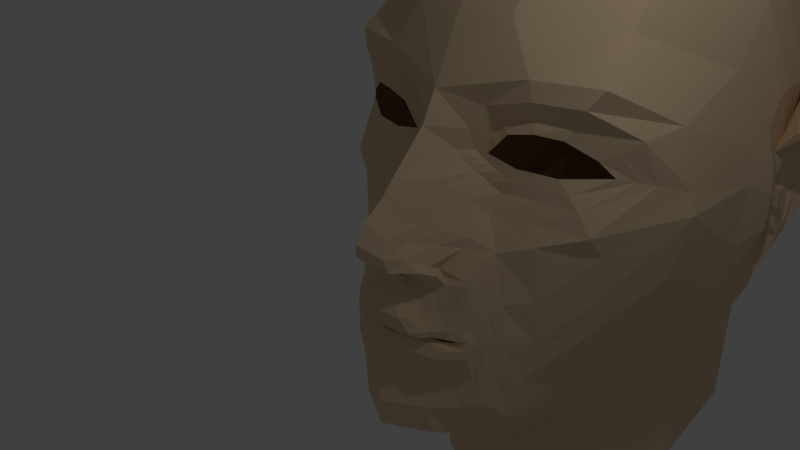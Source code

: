 # Source: female.blend  (saved by Blender 2.78.0; exported with 4.5.12 LTS)
import bpy
from mathutils import Matrix  # noqa: F401  (used for matrix-valued properties, if any)

bpy.ops.wm.read_factory_settings(use_empty=True)
scene = bpy.context.scene
scene.name = 'Scene'

# ---- collections
col_collection_1 = bpy.data.collections.new('Collection 1'); scene.collection.children.link(col_collection_1)

# ---- materials (node trees are filled in below, after node groups)
mat_material_001 = bpy.data.materials.new('Material.001')
mat_material_001.alpha_threshold = 0.0
mat_material_001.use_transparent_shadow = False
mat_material_001.diffuse_color = (0.807, 0.6105, 0.3916, 1.0)
mat_material_001.specular_color = (0.0, 0.0, 0.0)
mat_material_001.roughness = 0.5
mat_material_001.specular_intensity = 0.0

# ---- material node trees

# ---- world
world_world = bpy.data.worlds.new('World'); scene.world = world_world
world_world.color = (0.05088, 0.05088, 0.05088)
world_world.use_sun_shadow = False
world_world.sun_shadow_jitter_overblur = 0.0
world_world.cycles.sampling_method = 'MANUAL'

# ---- cameras
cam_camera = bpy.data.cameras.new('Camera')
cam_camera.clip_end = 100.0
cam_camera.lens = 35.0
cam_camera.sensor_width = 32.0
cam_camera.sensor_height = 18.0
cam_camera.ortho_scale = 7.314
cam_camera.dof.focus_distance = 0.0
cam_camera.dof.aperture_fstop = 128.0

# ---- lights
light_lamp = bpy.data.lights.new('Lamp', 'POINT')
light_lamp.transmission_factor = 0.0
light_lamp.cutoff_distance = 30.0
light_lamp.energy = 100.0
light_lamp.shadow_buffer_clip_start = 1.001
light_lamp.shadow_soft_size = 0.1
light_lamp.shadow_maximum_resolution = 0.006
light_lamp.use_absolute_resolution = True

# ---- meshes
me_plane = bpy.data.meshes.new('Plane')
me_plane.from_pydata([(2.187, 2.085, 1.113), (0.6425, 1.49, 1.167), (2.008, 1.947, 1.325), (0.9276, 1.512, 1.491), (1.29, 1.564, 1.576), (1.65, 1.707, 1.55), (1.087, 1.532, 1.068), (1.622, 1.698, 1.049), (2.559, 2.454, 1.034), (0.2779, 1.266, 1.182), (2.431, 2.221, 1.629), (0.595, 1.456, 1.801), (1.269, 1.526, 1.986), (1.924, 1.702, 2.001), (0.9164, 1.468, 0.7034), (1.952, 1.709, 0.6892), (1.001, 1.495, 0.8862), (1.786, 1.701, 0.8708), (1.787, 1.784, 1.737), (1.281, 1.629, 1.74), (0.762, 1.607, 1.606), (0.4386, 1.482, 1.155), (2.373, 2.27, 1.073), (2.219, 2.082, 1.438), (2.816, 2.819, 0.9041), (0.0, 0.4457, 0.969), (2.636, 2.743, 1.744), (0.0, 1.15, 1.967), (1.178, 1.55, 2.247), (2.102, 1.814, 2.267), (0.8657, 1.316, 0.4498), (2.146, 1.712, 0.4019), (2.225, 1.914, 0.1047), (2.894, 2.819, 0.6122), (0.8389, 1.027, 0.1708), (0.0, 0.2218, 0.6982), (1.354, 1.614, 1.061), (1.432, 1.583, 0.7103), (1.392, 1.595, 0.8858), (1.422, 1.314, -2.544), (1.142, 1.168, 0.02055), (1.574, 1.394, 0.1797), (0.8533, 1.507, 1.121), (0.5546, 1.355, 0.929), (0.7044, 1.481, 1.028), (0.3666, 0.9327, 0.7726), (0.3509, 0.603, 0.3536), (1.414, 1.472, 0.4413), (2.086, 2.056, -1.179), (2.414, 2.837, -1.127), (1.385, 1.128, -1.262), (1.629, 1.464, -1.258), (1.327, 0.9271, -2.159), (1.005, 1.01, -2.74), (0.988, 0.7348, -2.293), (0.6705, 0.5264, -2.802), (0.6268, 0.4598, -2.36), (0.0, 0.1746, -2.824), (0.0, 0.1252, -2.395), (2.948, 3.839, 1.284), (2.68, 3.784, 2.23), (0.0, 1.552, 2.891), (0.7789, 1.677, 2.913), (1.984, 2.448, 2.806), (3.035, 3.871, 0.7617), (2.806, 3.921, -0.9016), (1.216, 1.648, -3.135), (1.633, 2.137, -2.487), (1.877, 2.835, -2.289), (2.251, 3.875, -2.079), (0.8144, 1.339, -3.212), (0.4765, 0.9829, -3.182), (0.0, 0.6761, -3.159), (1.405, 2.293, -3.042), (1.6, 2.914, -2.926), (1.913, 3.778, -2.88), (0.7499, 2.717, -3.43), (0.3374, 2.666, -3.509), (0.1686, 2.55, -3.495), (1.147, 2.889, -3.362), (1.415, 3.207, -3.236), (1.686, 3.779, -3.169), (0.0, 2.611, -3.523), (0.7848, 1.5, 1.328), (0.4148, 1.373, 1.468), (0.6005, 1.545, 1.38), (0.0, 0.9384, 1.511), (0.7635, 0.9402, 0.02885), (0.0, -0.08735, 0.4705), (1.034, 1.001, -0.1133), (0.3288, 0.4046, 0.1536), (1.268, 1.038, -1.26), (1.222, 0.8823, -2.036), (0.9127, 0.7367, -2.157), (0.5794, 0.4968, -2.221), (0.0, 0.1909, -2.259), (0.5851, 0.6978, -0.2408), (0.0, -0.2227, 0.2077), (0.9573, 0.8201, -0.3445), (0.4088, 0.2609, -0.03161), (1.172, 0.9226, -1.268), (1.117, 0.8781, -1.837), (0.8527, 0.7561, -1.945), (0.5648, 0.5552, -2.005), (0.0, 0.2986, -2.05), (0.6479, 0.7396, -0.3434), (0.9425, 0.7906, -0.3976), (0.7115, 0.6923, -0.4438), (0.8251, 0.7109, -0.6086), (0.4016, 1.317, 1.026), (0.7534, 1.498, 1.143), (0.427, 0.5656, -0.5423), (0.4499, 0.4764, -0.7364), (0.0, 0.2672, -0.6027), (0.0, 0.1664, -0.7973), (0.0, 0.2663, -0.3527), (0.0, -0.1325, -0.05248), (0.5862, 0.3305, -0.1855), (0.0, 0.06884, -0.2183), (0.3841, 0.3188, -0.2599), (0.2669, 0.5133, -0.3493), (0.2001, 0.6649, 0.8579), (0.5783, 1.48, 1.088), (0.2065, 0.3275, 0.422), (0.2344, 0.1185, 0.2196), (0.2637, -0.002379, 0.007965), (0.1519, 0.2999, -0.3317), (0.2489, 0.2258, -0.7799), (0.2316, 0.3168, -0.5823), (0.3051, 0.03973, -0.1815), (0.2683, 0.2415, -0.2768), (0.3494, 0.3612, -0.7582), (0.1513, 0.436, -0.3675), (0.3293, 0.4228, -0.5623), (0.6275, 0.5877, -0.6761), (0.5617, 0.6256, -0.4957), (0.3833, 0.4544, -0.2967), (0.3524, 0.3399, -0.2624), (0.2614, 0.4911, -0.3319), (0.172, 0.3253, -0.3182), (0.2625, 0.2799, -0.2758), (0.1715, 0.431, -0.346), (0.3518, 0.4453, -0.2909), (0.3208, 0.3557, -0.2773), (0.2457, 0.4806, -0.3342), (0.1719, 0.3437, -0.3232), (0.2466, 0.3061, -0.2885), (0.1715, 0.431, -0.346), (0.3204, 0.4428, -0.3006), (0.269, 0.4316, 0.08258), (0.1931, 0.5525, 0.02211), (0.1195, 0.4172, 0.03819), (0.1947, 0.382, 0.07372), (0.1188, 0.5028, 0.01272), (0.2681, 0.5167, 0.05665), (0.8525, 1.488, 0.9571), (0.5949, 0.8151, 0.2622), (0.9702, 1.519, 1.095), (0.7355, 1.412, 0.8162), (0.6161, 1.125, 0.6112), (0.5461, 0.6724, 0.09124), (0.5873, 0.5112, -0.1443), (0.6795, 0.5454, -0.2689), (0.5478, 0.5056, -0.3518), (0.0, 0.3364, -0.4777), (0.347, 0.5394, -0.4458), (0.1918, 0.3747, -0.457), (0.2403, 0.4718, -0.4649), (0.4725, 0.54, -0.3962), (1.124, 0.861, -1.26), (1.09, 0.8242, -1.688), (0.8609, 0.6675, -1.761), (0.6267, 0.4794, -1.809), (0.0, 0.2841, -1.846), (0.9246, 0.7518, -0.7326), (0.8296, 0.6874, -0.764), (0.5262, 0.4509, -0.8673), (0.0, 0.1136, -0.8718), (0.3591, 0.1711, -0.8856), (0.4449, 0.2567, -0.885), (0.6699, 0.5877, -0.8186), (1.032, 0.7418, -1.221), (1.023, 0.6972, -1.346), (0.8892, 0.5913, -1.352), (0.716, 0.4942, -1.296), (0.0, 0.3011, -1.281), (0.9376, 0.6768, -1.203), (0.8733, 0.6332, -1.185), (0.668, 0.4731, -1.16), (0.0, 0.2143, -1.163), (0.5576, 0.3292, -1.162), (0.6052, 0.3707, -1.16), (0.7652, 0.5657, -1.172), (0.698, 1.494, 1.155), (0.3398, 1.292, 1.104), (0.1, 0.5553, 0.9134), (0.07596, 0.2831, -0.3422), (0.1158, 0.292, -0.5925), (0.5085, 1.481, 1.121), (0.1033, 0.2747, 0.5601), (0.1172, 0.01558, 0.345), (0.1319, -0.1125, 0.1078), (0.1244, 0.1961, -0.7886), (0.1526, -0.04637, -0.117), (0.1342, 0.1552, -0.2475), (0.09589, 0.3555, -0.4673), (0.1772, 0.1423, -0.8787), (0.2859, 0.2355, -1.162), (0.8802, 0.5568, -1.481), (0.6431, 0.4175, -1.088), (0.9343, 0.6955, -1.077), (0.8624, 0.6297, -1.071), (0.5644, 0.3066, -1.088), (0.0, 0.1401, -1.09), (0.6992, 0.4143, -1.458), (0.7414, 0.5377, -1.075), (0.0, 0.2158, -1.422), (1.081, 0.7296, -1.443), (1.084, 0.7563, -1.252), (0.51, 0.237, -1.096), (0.2586, 0.1704, -1.093), (0.9049, 0.7476, -1.246), (0.8772, 0.7186, -1.282), (0.7582, 0.6197, -1.274), (0.6268, 0.5598, -1.261), (0.0, 0.4491, -1.26), (0.7967, 0.6867, -1.268), (0.7467, 0.6528, -1.262), (0.5871, 0.5284, -1.255), (0.0, 0.3272, -1.256), (0.5013, 0.4165, -1.255), (0.5383, 0.4487, -1.255), (0.6627, 0.6003, -1.258), (0.2901, 0.3436, -1.255), (0.916, 0.8217, -1.242), (0.8886, 0.7982, -1.331), (0.7696, 0.6992, -1.323), (0.6383, 0.6393, -1.31), (0.0, 0.5287, -1.309), (0.8077, 0.7608, -1.264), (0.7578, 0.7269, -1.258), (0.5981, 0.6025, -1.25), (0.0, 0.4013, -1.251), (0.5124, 0.4906, -1.251), (0.5493, 0.5229, -1.25), (0.6737, 0.6744, -1.254), (0.3012, 0.4177, -1.251), (0.3357, 0.3505, -2.813), (0.3134, 0.2925, -2.377), (0.2394, 0.8295, -3.17), (0.07975, 2.581, -3.509), (0.2897, 0.3439, -2.24), (0.2824, 0.4269, -2.027), (0.3133, 0.3818, -1.827), (0.3583, 0.3977, -1.289), (0.3496, 0.3234, -1.45), (0.3137, 0.5044, -1.261), (0.3191, 0.584, -1.31), (2.685, 4.088, 2.744), (0.0, 1.964, 3.682), (0.7796, 2.093, 3.695), (1.984, 2.817, 3.472), (2.685, 4.274, 2.997), (0.0, 2.39, 4.355), (0.7796, 2.519, 4.341), (1.984, 3.187, 3.989), (2.685, 4.695, 3.142), (0.0, 3.127, 4.855), (0.7796, 3.251, 4.815), (1.984, 3.816, 4.359), (2.685, 5.78, 3.171), (0.0, 4.738, 5.247), (0.7796, 4.845, 5.175), (1.984, 5.184, 4.618), (2.685, 6.415, 2.868), (0.0, 6.693, 5.173), (0.7796, 6.743, 5.054), (1.984, 6.737, 4.433), (2.685, 6.73, 2.533), (0.0, 8.337, 4.209), (0.7796, 8.305, 4.083), (1.984, 7.957, 3.583), (2.685, 6.785, 1.85), (0.0, 8.888, 2.835), (0.7796, 8.813, 2.729), (1.984, 8.326, 2.437), (2.685, 6.815, 0.7982), (0.0, 9.071, 1.349), (0.7796, 8.977, 1.26), (1.984, 8.437, 1.179), (2.685, 6.524, 0.3073), (0.0, 8.841, 0.1492), (0.7796, 8.724, 0.0932), (1.984, 8.179, 0.2182), (2.685, 5.829, -0.7377), (0.0, 8.15, -0.6531), (0.7796, 8.04, -0.721), (1.984, 7.587, -0.5213), (2.671, 5.366, -1.494), (0.0, 7.665, -1.162), (0.7796, 7.563, -1.242), (1.984, 7.18, -1.002), (2.481, 4.935, -2.102), (0.0, 7.242, -1.746), (0.7796, 7.141, -1.827), (1.984, 6.811, -1.52), (2.019, 4.888, -2.99), (0.0, 6.99, -2.797), (0.7796, 6.888, -2.878), (1.984, 6.589, -2.444), (1.648, 1.434, -0.6206), (2.179, 1.994, -0.6091), (1.291, 1.146, -0.6888), (2.682, 2.834, -0.3599), (2.979, 3.906, -0.1742), (1.178, 1.022, -0.748), (1.085, 0.8768, -0.8553), (1.083, 0.8433, -1.041), (1.019, 0.7337, -1.212), (1.05, 0.7527, -1.177), (0.8795, 0.7367, -1.256), (0.8905, 0.8108, -1.251), (1.52, 1.389, -1.9), (1.346, 1.027, -1.709), (1.774, 2.092, -1.813), (2.156, 2.837, -1.704), (2.49, 3.898, -1.471), (1.235, 0.96, -1.646), (1.137, 0.9002, -1.551), (1.103, 0.8425, -1.473), (1.028, 0.7195, -1.283), (1.084, 0.743, -1.348), (0.891, 0.7331, -1.264), (0.9023, 0.8099, -1.286), (3.136, 4.276, 0.9483), (2.985, 4.295, 1.426), (3.194, 4.285, 0.556), (3.043, 4.353, -0.3769), (2.652, 4.354, -1.248), (2.208, 4.338, -1.917), (1.741, 4.19, -3.146), (2.981, 4.472, 1.805), (2.998, 4.65, 1.896), (3.016, 4.993, 1.936), (2.948, 5.37, 2.032), (2.934, 5.747, 1.944), (2.934, 5.949, 1.729), (2.934, 5.984, 1.292), (2.934, 6.004, 0.6176), (2.774, 5.62, -0.02517), (2.775, 5.121, -0.6242), (2.603, 4.728, -1.29), (2.373, 4.594, -1.91), (1.892, 4.58, -3.048), (3.161, 4.343, 0.02412), (2.843, 4.352, -0.7269), (3.278, 4.478, 1.394), (3.101, 4.516, 0.7702), (3.021, 4.528, 1.046), (3.126, 4.49, 0.5783), (3.091, 4.539, 0.09318), (3.014, 4.611, 1.182), (3.02, 4.686, 1.259), (3.019, 4.815, 1.31), (2.965, 4.947, 1.31), (2.933, 5.041, 1.252), (2.922, 5.101, 1.143), (2.925, 5.125, 0.9372), (2.922, 5.129, 0.5781), (2.877, 5.106, 0.2475), (2.884, 4.926, -0.1677), (3.11, 4.521, 0.2922), (2.986, 4.664, -0.182), (3.223, 4.571, 1.666), (3.179, 4.64, 1.861), (3.158, 4.813, 1.989), (3.078, 5.042, 1.99), (3.045, 5.289, 1.862), (3.041, 5.49, 1.615), (3.049, 5.591, 1.22), (3.125, 5.507, 0.6183), (3.041, 5.451, 0.03699), (2.859, 5.056, -0.7334), (2.959, 4.61, -0.8387), (3.38, 4.546, 1.344), (3.313, 4.612, 1.608), (3.274, 4.674, 1.779), (3.242, 4.828, 1.891), (3.17, 5.059, 1.892), (3.137, 5.297, 1.779), (3.144, 5.477, 1.554), (3.161, 5.583, 1.184), (3.246, 5.491, 0.6443), (3.192, 5.436, 0.1279), (2.995, 5.053, -0.6389), (3.066, 4.644, -0.7258), (3.229, 4.592, 1.313), (3.161, 4.647, 1.521), (3.122, 4.695, 1.66), (3.099, 4.834, 1.755), (3.029, 5.046, 1.756), (2.985, 5.233, 1.667), (3.012, 5.376, 1.482), (3.045, 5.476, 1.178), (3.117, 5.409, 0.743), (3.08, 5.328, 0.3695), (3.11, 5.071, -0.1999), (3.191, 4.721, -0.223), (3.316, 4.845, 1.299), (3.288, 4.894, 1.385), (3.262, 4.939, 1.441), (3.241, 5.025, 1.469), (3.193, 5.119, 1.466), (3.176, 5.193, 1.432), (3.196, 5.229, 1.36), (3.231, 5.263, 1.241), (3.208, 4.963, 1.327), (3.189, 4.992, 1.365), (3.18, 5.018, 1.385), (3.169, 5.059, 1.397), (3.144, 5.102, 1.398), (3.138, 5.123, 1.383), (3.144, 5.137, 1.356), (3.161, 5.147, 1.301), (2.976, 5.383, 1.15), (3.046, 5.299, 0.7249), (3.008, 5.237, 0.3512), (3.086, 4.993, -0.05554), (3.164, 4.664, -0.1087), (3.046, 5.299, 0.7249), (3.008, 5.237, 0.3512), (3.086, 4.993, -0.05554), (3.164, 4.664, -0.1087), (2.976, 5.383, 1.15), (3.0, 4.927, 0.4148), (2.993, 4.936, 0.4246), (2.992, 4.92, 0.3708), (3.021, 4.897, 0.2882), (3.059, 4.845, 0.3007), (2.979, 4.863, 0.4922), (3.185, 4.562, 0.5399), (3.167, 4.593, 0.2535), (3.196, 4.638, 0.5475), (3.178, 4.669, 0.2611), (3.063, 4.817, 0.4444), (2.998, 4.916, 0.3741), (3.017, 4.893, 0.3143), (3.046, 4.857, 0.3226), (2.989, 4.876, 0.4636), (3.052, 4.836, 0.4305), (0.7499, 2.717, -5.514), (0.3374, 2.666, -5.593), (0.1686, 2.55, -5.578), (1.147, 2.889, -5.445), (1.415, 3.207, -5.32), (1.686, 3.779, -5.252), (0.0, 2.611, -5.606), (0.07975, 2.581, -5.593), (2.019, 4.888, -5.073), (0.0, 6.99, -4.881), (0.7796, 6.888, -4.961), (1.984, 6.589, -4.527), (1.741, 4.19, -5.23), (1.892, 4.58, -5.132)], [], [(38, 16, 14, 37), (19, 18, 13, 12), (85, 20, 11, 84), (23, 22, 8, 10), (22, 17, 15, 8), (198, 21, 9, 194), (20, 19, 12, 11), (18, 23, 10, 13), (5, 2, 23, 18), (3, 4, 19, 20), (193, 1, 21, 198), (0, 7, 17, 22), (2, 0, 22, 23), (83, 3, 20, 85), (4, 5, 18, 19), (36, 6, 16, 38), (37, 14, 30, 47), (12, 13, 29, 28), (84, 11, 27, 86), (10, 8, 24, 26), (8, 15, 31, 24), (194, 9, 25, 195), (11, 12, 28, 27), (13, 10, 26, 29), (195, 25, 35, 199), (312, 50, 51, 310), (31, 47, 41, 32), (15, 37, 47, 31), (7, 36, 38, 17), (17, 38, 37, 15), (159, 45, 46, 156), (158, 43, 45, 159), (157, 42, 44, 155), (155, 44, 43, 158), (53, 54, 56, 55), (311, 310, 51, 48), (39, 52, 54, 53), (313, 311, 48, 49), (324, 67, 68, 325), (47, 30, 34, 40, 41), (247, 248, 58, 57), (33, 24, 31, 32), (313, 49, 65, 314), (27, 28, 62, 61), (29, 26, 60, 63), (24, 33, 64, 59), (28, 29, 63, 62), (26, 24, 59, 60), (323, 50, 91, 327), (324, 322, 39, 67), (325, 68, 69, 326), (69, 68, 74, 75), (39, 53, 70, 66), (53, 55, 71, 70), (68, 67, 73, 74), (247, 57, 72, 249), (67, 39, 66, 73), (66, 70, 77, 76), (74, 73, 79, 80), (70, 71, 78, 77), (73, 66, 76, 79), (75, 74, 80, 81), (249, 250, 78, 71), (9, 84, 86, 25), (1, 83, 85, 21), (21, 85, 84, 9), (54, 52, 92, 93), (156, 46, 90, 160), (199, 35, 88, 200), (40, 34, 87, 89), (312, 40, 89, 315), (327, 91, 100, 328), (248, 56, 94, 251), (56, 54, 93, 94), (160, 90, 99, 161), (93, 92, 101, 102), (328, 100, 169, 329), (89, 87, 96, 98), (94, 93, 102, 103), (315, 89, 98, 316), (251, 94, 103, 252), (200, 88, 97, 201), (98, 96, 105, 106), (106, 105, 107, 108), (196, 204, 118, 115), (167, 133, 111, 165), (202, 197, 113, 114), (201, 97, 116, 203), (161, 99, 117, 162), (162, 117, 119, 163), (203, 116, 118, 204), (135, 111, 112, 134), (168, 163, 119, 136), (117, 129, 130, 119), (99, 125, 129, 117), (131, 133, 128, 127), (205, 197, 128, 166), (112, 111, 133, 131), (90, 124, 125, 99), (46, 123, 124, 90), (45, 121, 123, 46), (43, 109, 121, 45), (42, 110, 122, 44), (44, 122, 109, 43), (166, 128, 133, 167), (165, 168, 136, 120), (107, 135, 134, 108), (126, 132, 141, 139), (119, 130, 140, 137), (130, 126, 139, 140), (120, 136, 142, 138), (136, 119, 137, 142), (132, 120, 138, 141), (142, 137, 143, 148), (140, 139, 145, 146), (137, 140, 146, 143), (141, 138, 144, 147), (139, 141, 147, 145), (138, 142, 148, 144), (147, 144, 150, 153), (145, 147, 153, 151), (144, 148, 154, 150), (148, 143, 149, 154), (146, 145, 151, 152), (143, 146, 152, 149), (111, 135, 168, 165), (126, 166, 167, 132), (196, 205, 166, 126), (135, 107, 163, 168), (105, 162, 163, 107), (96, 161, 162, 105), (132, 167, 165, 120), (87, 160, 161, 96), (34, 156, 160, 87), (16, 155, 158, 14), (6, 157, 155, 16), (14, 158, 159, 30), (30, 159, 156, 34), (102, 101, 170, 171), (210, 319, 317, 174), (134, 112, 176, 180), (103, 102, 171, 172), (108, 134, 180, 175), (252, 103, 172, 253), (202, 114, 177, 206), (131, 127, 178, 179), (106, 108, 175, 174), (319, 210, 186, 318), (112, 131, 179, 176), (214, 208, 183, 184), (215, 209, 188, 192), (255, 214, 184, 254), (318, 186, 226, 320), (210, 211, 187, 186), (330, 181, 221, 332), (211, 215, 192, 187), (209, 212, 191, 188), (220, 213, 189, 207), (208, 217, 182, 183), (212, 219, 190, 191), (170, 217, 208, 171), (206, 220, 219, 178), (172, 214, 255, 253), (317, 319, 218, 169), (180, 215, 211, 175), (175, 211, 210, 174), (329, 331, 217, 170), (173, 253, 255, 216), (171, 208, 214, 172), (177, 213, 220, 206), (179, 212, 209, 176), (219, 220, 207, 190), (127, 202, 206, 178), (115, 164, 205, 196), (164, 113, 197, 205), (129, 203, 204, 130), (125, 201, 203, 129), (127, 128, 197, 202), (126, 130, 204, 196), (124, 200, 201, 125), (123, 199, 200, 124), (121, 195, 199, 123), (109, 194, 195, 121), (110, 193, 198, 122), (122, 198, 194, 109), (331, 330, 182, 217), (207, 189, 229, 233), (192, 188, 228, 232), (254, 184, 224, 256), (320, 226, 239, 321), (186, 187, 227, 226), (332, 221, 234, 333), (187, 192, 232, 227), (188, 191, 231, 228), (190, 207, 233, 230), (183, 182, 222, 223), (191, 190, 230, 231), (184, 183, 223, 224), (256, 224, 237, 257), (233, 229, 242, 246), (322, 51, 50, 323), (226, 227, 240, 239), (227, 232, 245, 240), (228, 231, 244, 241), (230, 233, 246, 243), (223, 222, 235, 236), (231, 230, 243, 244), (224, 223, 236, 237), (232, 228, 241, 245), (225, 256, 257, 238), (185, 254, 256, 225), (176, 209, 215, 180), (216, 255, 254, 185), (104, 252, 253, 173), (95, 251, 252, 104), (58, 248, 251, 95), (72, 82, 250, 249), (55, 247, 249, 71), (55, 56, 248, 247), (62, 63, 261, 260), (61, 62, 260, 259), (63, 60, 258, 261), (260, 261, 265, 264), (259, 260, 264, 263), (261, 258, 262, 265), (264, 265, 269, 268), (263, 264, 268, 267), (265, 262, 266, 269), (268, 269, 273, 272), (267, 268, 272, 271), (269, 266, 270, 273), (272, 273, 277, 276), (271, 272, 276, 275), (273, 270, 274, 277), (276, 277, 281, 280), (275, 276, 280, 279), (277, 274, 278, 281), (280, 281, 285, 284), (279, 280, 284, 283), (281, 278, 282, 285), (284, 285, 289, 288), (283, 284, 288, 287), (285, 282, 286, 289), (288, 289, 293, 292), (287, 288, 292, 291), (289, 286, 290, 293), (292, 293, 297, 296), (291, 292, 296, 295), (293, 290, 294, 297), (296, 297, 301, 300), (295, 296, 300, 299), (297, 294, 298, 301), (300, 301, 305, 304), (299, 300, 304, 303), (301, 298, 302, 305), (304, 305, 309, 308), (303, 304, 308, 307), (305, 302, 306, 309), (178, 219, 212, 179), (221, 320, 321, 234), (181, 318, 320, 221), (218, 319, 318, 181), (100, 316, 317, 169), (91, 315, 316, 100), (50, 312, 315, 91), (33, 313, 314, 64), (33, 32, 311, 313), (32, 41, 310, 311), (40, 312, 310, 41), (39, 322, 323, 52), (222, 332, 333, 235), (218, 181, 330, 331), (169, 218, 331, 329), (182, 330, 332, 222), (101, 328, 329, 170), (92, 327, 328, 101), (49, 325, 326, 65), (48, 51, 322, 324), (52, 323, 327, 92), (48, 324, 325, 49), (316, 98, 106, 174, 317), (64, 314, 354, 336), (65, 326, 355, 337), (282, 278, 346, 347), (278, 274, 345, 346), (59, 64, 336, 334), (75, 81, 340, 339), (274, 270, 344, 345), (270, 266, 343, 344), (266, 262, 342, 343), (262, 258, 341, 342), (258, 60, 335, 341), (314, 65, 337, 354), (60, 59, 334, 335), (326, 69, 338, 355), (306, 302, 352, 353), (302, 298, 351, 352), (298, 294, 350, 351), (294, 290, 349, 350), (290, 286, 348, 349), (286, 282, 347, 348), (69, 75, 339, 338), (340, 353, 352, 339), (339, 352, 351, 338), (350, 355, 338, 351), (342, 341, 361, 362), (335, 334, 357, 358), (350, 349, 369, 370), (343, 342, 362, 363), (336, 354, 371, 359), (344, 343, 363, 364), (334, 336, 359, 357), (345, 344, 364, 365), (337, 355, 372, 360), (346, 345, 365, 366), (354, 337, 360, 371), (347, 346, 366, 367), (348, 347, 367, 368), (341, 335, 358, 361), (349, 348, 368, 369), (355, 350, 370, 372), (366, 365, 377, 378), (363, 362, 374, 375), (370, 369, 381, 382), (367, 366, 378, 379), (364, 363, 375, 376), (372, 370, 382, 383), (361, 358, 356, 373), (368, 367, 379, 380), (365, 364, 376, 377), (362, 361, 373, 374), (369, 368, 380, 381), (378, 377, 389, 390), (375, 374, 386, 387), (382, 381, 393, 394), (379, 378, 390, 391), (376, 375, 387, 388), (383, 382, 394, 395), (380, 379, 391, 392), (377, 376, 388, 389), (373, 356, 384, 385), (374, 373, 385, 386), (381, 380, 392, 393), (391, 390, 402, 403), (388, 387, 399, 400), (395, 394, 406, 407), (385, 384, 396, 397), (392, 391, 403, 404), (389, 388, 400, 401), (386, 385, 397, 398), (393, 392, 404, 405), (390, 389, 401, 402), (387, 386, 398, 399), (394, 393, 405, 406), (383, 395, 407, 372), (403, 402, 414, 415), (401, 400, 412, 413), (399, 398, 410, 411), (397, 396, 408, 409), (402, 401, 413, 414), (400, 399, 411, 412), (398, 397, 409, 410), (413, 412, 420, 421), (411, 410, 418, 419), (409, 408, 416, 417), (414, 413, 421, 422), (412, 411, 419, 420), (410, 409, 417, 418), (415, 414, 422, 423), (406, 405, 426, 427), (404, 403, 424, 425), (407, 406, 427, 428), (405, 404, 425, 426), (407, 428, 372), (428, 427, 431, 432), (427, 426, 430, 431), (426, 425, 429, 430), (403, 415, 424), (425, 424, 433, 429), (431, 430, 436, 437), (429, 433, 439, 435), (432, 431, 437, 438), (430, 429, 435, 436), (359, 371, 441, 440), (440, 441, 443, 442), (442, 443, 438, 444), (416, 423, 422, 421, 420, 419, 418, 417), (356, 358, 384), (384, 358, 396), (360, 372, 428), (360, 428, 432, 438, 371), (371, 438, 443, 441), (357, 439, 433, 358), (357, 359, 440, 442, 439), (442, 444, 439), (396, 358, 433, 424, 415, 423, 416, 408), (444, 438, 447, 449), (435, 439, 448, 434), (438, 437, 446, 447), (436, 435, 434, 445), (439, 444, 449, 448), (437, 436, 445, 446), (353, 340, 462, 463), (309, 306, 458, 461), (76, 77, 451, 450), (340, 81, 455, 462), (307, 308, 460, 459), (81, 80, 454, 455), (78, 250, 457, 452), (308, 309, 461, 460), (306, 353, 463, 458), (80, 79, 453, 454), (250, 82, 456, 457), (79, 76, 450, 453), (77, 78, 452, 451)])
me_plane.materials.append(mat_material_001)
me_plane.use_remesh_preserve_volume = False
me_plane.use_remesh_preserve_attributes = False
me_plane.use_mirror_vertex_groups = False
me_plane.update()

# ---- objects
ob_lamp = bpy.data.objects.new('Lamp', light_lamp)
ob_plane = bpy.data.objects.new('Plane', me_plane)
ob_camera = bpy.data.objects.new('Camera', cam_camera)

# ---- transforms, parenting, visibility, modifiers, constraints
ob_lamp.location = (4.076, 1.005, 5.904)
ob_lamp.rotation_euler = (0.6503, 0.05522, 1.866)
ob_lamp.lock_rotations_4d = False
ob_lamp.empty_display_type = 'ARROWS'
ob_lamp.color = (0.0, 0.0, 0.0, 0.0)
ob_lamp.lineart.crease_threshold = 0.0
ob_plane.location = (-4.768e-07, 0.0, 0.0)
ob_plane.lineart.crease_threshold = 0.0
_m = ob_plane.modifiers.new('Mirror', 'MIRROR')
_m.use_clip = True
_m = ob_plane.modifiers.new('Subsurf', 'SUBSURF')
_m.show_render = False
_m.uv_smooth = 'PRESERVE_CORNERS'
_m.quality = 2
_m.levels = 3
_m.show_only_control_edges = False
ob_camera.location = (7.481, -6.508, 5.344)
ob_camera.rotation_euler = (1.109, 0.0, 0.8149)
ob_camera.lock_rotations_4d = False
ob_camera.empty_display_type = 'ARROWS'
ob_camera.color = (0.0, 0.0, 0.0, 0.0)
ob_camera.display_type = 'WIRE'
ob_camera.lineart.crease_threshold = 0.0

# ---- collection membership
col_collection_1.objects.link(ob_lamp)
col_collection_1.objects.link(ob_plane)
col_collection_1.objects.link(ob_camera)

# ---- scene / render settings (as saved in the file)
scene.camera = ob_camera
scene.frame_start = 1; scene.frame_end = 250; scene.frame_set(2)
scene.render.engine = 'BLENDER_EEVEE_NEXT'
scene.render.resolution_percentage = 50
scene.render.dither_intensity = 0.0
scene.cycles.use_denoising = False
scene.cycles.samples = 128
scene.cycles.sampling_pattern = 'TABULATED_SOBOL'
scene.cycles.light_sampling_threshold = 0.0
scene.cycles.use_adaptive_sampling = False
scene.cycles.use_light_tree = False
scene.cycles.blur_glossy = 0.0
scene.cycles.sample_clamp_indirect = 0.0
scene.view_settings.view_transform = 'Standard'
bpy.context.view_layer.update()
